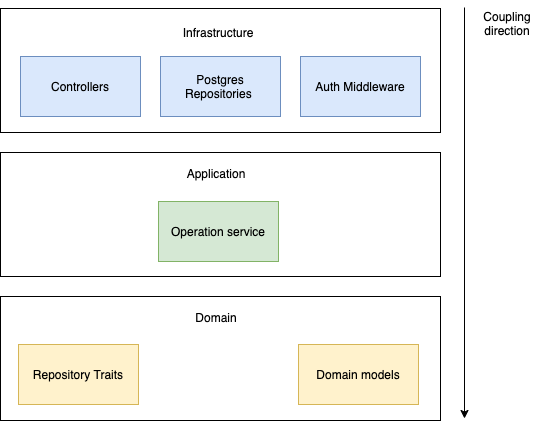

The diagram above was exported from draw.io. Its source (the exported page's mxGraphModel, read from the mxfile embedded in the PNG):
<mxGraphModel dx="1170" dy="1007" grid="0" gridSize="10" guides="1" tooltips="1" connect="1" arrows="1" fold="1" page="1" pageScale="1" pageWidth="827" pageHeight="1169" math="0" shadow="0">
  <root>
    <mxCell id="0" />
    <mxCell id="1" parent="0" />
    <mxCell id="36" value="" style="group" vertex="1" connectable="0" parent="1">
      <mxGeometry x="120" y="211" width="440" height="124" as="geometry" />
    </mxCell>
    <mxCell id="34" value="" style="rounded=0;whiteSpace=wrap;html=1;" vertex="1" parent="36">
      <mxGeometry width="440" height="124" as="geometry" />
    </mxCell>
    <mxCell id="35" value="Application" style="text;html=1;strokeColor=none;fillColor=none;align=center;verticalAlign=middle;whiteSpace=wrap;rounded=0;container=0;" vertex="1" parent="36">
      <mxGeometry x="186" y="6" width="60" height="30" as="geometry" />
    </mxCell>
    <mxCell id="16" value="Operation service" style="rounded=0;whiteSpace=wrap;html=1;fillColor=#d5e8d4;strokeColor=#82b366;" parent="36" vertex="1">
      <mxGeometry x="158" y="49" width="120" height="60" as="geometry" />
    </mxCell>
    <mxCell id="37" value="" style="group" vertex="1" connectable="0" parent="1">
      <mxGeometry x="120" y="355" width="440" height="124" as="geometry" />
    </mxCell>
    <mxCell id="33" value="" style="rounded=0;whiteSpace=wrap;html=1;" vertex="1" parent="37">
      <mxGeometry width="440" height="124" as="geometry" />
    </mxCell>
    <mxCell id="24" value="Repository Traits" style="rounded=0;whiteSpace=wrap;html=1;fillColor=#fff2cc;strokeColor=#d6b656;container=0;" parent="37" vertex="1">
      <mxGeometry x="18" y="48" width="120" height="60" as="geometry" />
    </mxCell>
    <mxCell id="25" value="Domain models" style="rounded=0;whiteSpace=wrap;html=1;fillColor=#fff2cc;strokeColor=#d6b656;container=0;" parent="37" vertex="1">
      <mxGeometry x="298" y="48" width="120" height="60" as="geometry" />
    </mxCell>
    <mxCell id="28" value="Domain" style="text;html=1;strokeColor=none;fillColor=none;align=center;verticalAlign=middle;whiteSpace=wrap;rounded=0;container=0;" parent="37" vertex="1">
      <mxGeometry x="186" y="6" width="60" height="30" as="geometry" />
    </mxCell>
    <mxCell id="39" value="" style="group;fillColor=#dae8fc;strokeColor=#6c8ebf;" vertex="1" connectable="0" parent="1">
      <mxGeometry x="120" y="67" width="440" height="124" as="geometry" />
    </mxCell>
    <mxCell id="30" value="" style="rounded=0;whiteSpace=wrap;html=1;" vertex="1" parent="39">
      <mxGeometry width="440" height="124" as="geometry" />
    </mxCell>
    <mxCell id="4" value="Controllers" style="rounded=0;whiteSpace=wrap;html=1;fillColor=#dae8fc;strokeColor=#6c8ebf;" parent="39" vertex="1">
      <mxGeometry x="20" y="48" width="120" height="60" as="geometry" />
    </mxCell>
    <mxCell id="5" value="Auth Middleware" style="rounded=0;whiteSpace=wrap;html=1;fillColor=#dae8fc;strokeColor=#6c8ebf;" parent="39" vertex="1">
      <mxGeometry x="300" y="48" width="120" height="60" as="geometry" />
    </mxCell>
    <mxCell id="6" value="Postgres Repositories&amp;nbsp;" style="rounded=0;whiteSpace=wrap;html=1;fillColor=#dae8fc;strokeColor=#6c8ebf;" parent="39" vertex="1">
      <mxGeometry x="160" y="48" width="120" height="60" as="geometry" />
    </mxCell>
    <mxCell id="32" value="Infrastructure" style="text;html=1;strokeColor=none;fillColor=none;align=center;verticalAlign=middle;whiteSpace=wrap;rounded=0;container=0;" vertex="1" parent="39">
      <mxGeometry x="174" y="9" width="88" height="30" as="geometry" />
    </mxCell>
    <mxCell id="40" value="" style="endArrow=classic;html=1;" edge="1" parent="1">
      <mxGeometry width="50" height="50" relative="1" as="geometry">
        <mxPoint x="584" y="66" as="sourcePoint" />
        <mxPoint x="584" y="477" as="targetPoint" />
      </mxGeometry>
    </mxCell>
    <mxCell id="41" value="Coupling direction" style="text;html=1;strokeColor=none;fillColor=none;align=center;verticalAlign=middle;whiteSpace=wrap;rounded=0;" vertex="1" parent="1">
      <mxGeometry x="597" y="67" width="60" height="30" as="geometry" />
    </mxCell>
  </root>
</mxGraphModel>